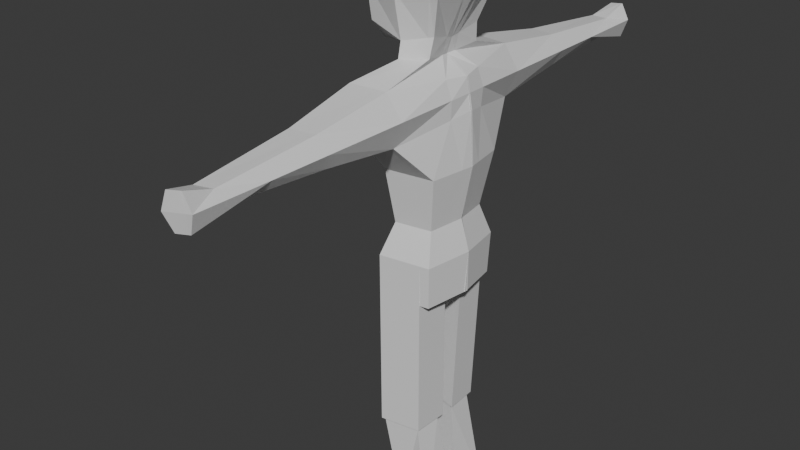 # Source: character_kulin.blend  (saved by Blender 4.2.66; exported with 4.5.12 LTS)
import bpy
from mathutils import Matrix  # noqa: F401  (used for matrix-valued properties, if any)

bpy.ops.wm.read_factory_settings(use_empty=True)
scene = bpy.context.scene
scene.name = 'Scene'

# ---- collections
col_collection = bpy.data.collections.new('Collection'); scene.collection.children.link(col_collection)

# ---- materials (node trees are filled in below, after node groups)
mat_material = bpy.data.materials.new('Material')
mat_material.alpha_threshold = 0.0
mat_material.use_transparent_shadow = False
mat_material.roughness = 0.5
mat_material.line_color = (0.0, 0.0, 0.0, 1.0)

# ---- material node trees
mat_material.use_nodes = True; mat_material.node_tree.nodes.clear()
_N = mat_material.node_tree.nodes; _L = mat_material.node_tree.links
n0 = _N.new('ShaderNodeOutputMaterial'); n0.name = 'Material Output'; n0.location = (300, 300)
n1 = _N.new('ShaderNodeBsdfPrincipled'); n1.name = 'Principled BSDF'; n1.location = (10, 300)
n1.inputs[3].default_value = 1.45
_L.new(n1.outputs[0], n0.inputs[0])
n0.is_active_output = True

# ---- world
world_world = bpy.data.worlds.new('World'); scene.world = world_world
world_world.use_nodes = True; world_world.node_tree.nodes.clear()
_N = world_world.node_tree.nodes; _L = world_world.node_tree.links
n0 = _N.new('ShaderNodeOutputWorld'); n0.name = 'World Output'; n0.location = (300, 300)
n1 = _N.new('ShaderNodeBackground'); n1.name = 'Background'; n1.location = (10, 300)
n1.inputs[0].default_value = (0.05088, 0.05088, 0.05088, 1.0)
_L.new(n1.outputs[0], n0.inputs[0])
n0.is_active_output = True
world_world.color = (0.05088, 0.05088, 0.05088)
world_world.use_sun_shadow = False
world_world.sun_shadow_jitter_overblur = 0.0

# ---- meshes
me_cube = bpy.data.meshes.new('Cube')
me_cube.from_pydata([(1.0, -1.0, 1.0), (0.8635, -0.8885, -1.137), (-1.004, -0.8346, 0.9825), (-1.094, -0.9638, -1.051), (-0.0001838, -1.178, 1.225), (0.02026, -1.156, -1.324), (1.217, -1.215, 0.0009136), (1.218, 0.001245, 1.225), (0.7336, 0.0, -1.372), (-1.244, 0.0, 1.136), (-1.225, -1.023, -0.0001777), (-1.474, 0.0, -1.813), (-1.749, 0.003817, -0.05311), (1.475, -0.001706, 0.01692), (-0.008958, -1.417, 0.01719), (-0.369, 0.0, -1.776), (-0.0003807, 0.001059, 1.73), (-0.4173, -2.59, -2.138), (0.6658, -2.481, -2.156), (1.258, 0.02548, -2.281), (-0.6917, 0.0, -2.201), (-0.4671, 0.0, -1.908), (0.03089, -1.268, -1.777), (0.7948, -0.9805, -1.701), (0.5942, 0.02638, -1.828), (-0.05599, -1.284, -6.359), (1.009, -1.081, -6.381), (1.205, -0.006254, -6.337), (-0.49, 0.004251, -6.296), (-0.9436, 0.0, -3.01), (1.421, 0.02533, -3.179), (-0.2679, -2.496, -3.613), (0.8151, -2.386, -3.631), (1.509, 0.02089, -4.721), (1.258, -1.332, -4.757), (-0.6961, 0.008983, -3.648), (-0.1593, -1.583, -4.721), (-0.2889, -1.672, -7.286), (1.208, -1.405, -7.321), (1.473, 0.004028, -7.274), (-0.855, 0.0049, -7.194), (-0.8167, 0.0, -2.603), (-0.9183, -2.634, -2.847), (1.339, 0.02541, -2.727), (1.152, -2.466, -2.833), (0.9443, -6.627, -2.937), (0.7292, -7.562, -3.177), (0.08841, -8.111, -2.762), (0.6339, -8.006, -2.734), (0.1837, -8.017, -3.205), (-0.1397, -8.153, -2.995), (0.2317, -8.945, -2.527), (0.6687, -8.868, -2.455), (0.05137, -8.975, -3.071), (0.9245, -8.858, -2.924), (0.7472, -8.799, -3.478), (0.3102, -8.876, -3.549), (0.7037, -0.9392, -1.172), (0.8104, -1.034, 1.043), (0.9849, -1.253, 0.003998), (0.9873, 0.00121, 1.321), (0.4605, -2.502, -2.153), (0.65, -1.035, -1.715), (0.8069, -1.12, -6.376), (0.6098, -2.407, -3.628), (0.9891, -1.38, -4.75), (0.9243, -1.456, -7.314), (1.032, 0.004194, -7.259), (0.6258, -7.932, -3.182), (0.5305, -8.026, -2.739), (0.5858, -8.883, -2.469), (0.6644, -8.814, -3.491), (0.759, -8.88, -2.952), (1.157, -0.2781, 1.162), (-1.368, -0.2689, -1.601), (0.7699, -0.2479, -1.307), (-1.177, -0.2328, 1.093), (-1.603, -0.2826, -0.03835), (1.403, -0.3402, 0.01245), (-0.2604, -0.3225, -1.65), (-0.0003257, -0.328, 1.589), (1.092, -0.6737, -2.246), (-0.6151, -0.7227, -2.183), (-0.3282, -0.3537, -1.872), (0.6502, -0.2545, -1.792), (1.15, -0.3062, -6.349), (-0.3689, -0.3552, -6.313), (1.252, -0.6475, -3.305), (-0.7551, -0.6963, -3.179), (1.439, -0.3567, -4.731), (-0.5463, -0.4353, -3.948), (1.399, -0.3891, -7.287), (-0.6785, -0.8027, -7.256), (-0.845, -0.735, -2.671), (1.287, -0.6698, -2.756), (1.002, -0.4031, -7.274), (0.9379, -0.2875, 1.243), (0.882, -1.404, -8.578), (1.166, -1.353, -8.585), (1.357, -0.3374, -8.55), (1.431, 0.05574, -8.537), (0.9897, 0.0559, -8.522), (-0.8972, 0.05661, -8.458), (1.248, -0.2989, -8.549), (-0.7499, -0.3372, -8.447), (1.008, -0.4637, -7.287), (-0.672, -0.8633, -7.269), (1.287, -0.3537, -8.563), (-0.7435, -0.3978, -8.46), (0.6472, -4.909, -2.494), (-0.4638, -5.058, -2.934), (1.031, -4.894, -2.894), (0.765, -4.814, -3.366), (-0.004343, -4.921, -3.375), (-0.1221, -5.016, -2.502), (0.5014, -4.929, -2.495), (0.6191, -4.835, -3.368), (-0.8078, -0.6208, -12.87), (-0.4183, -1.49, -12.9), (0.795, -1.274, -12.93), (0.8726, -0.2212, -12.89), (-0.6766, -0.6834, -12.97), (-0.3642, -1.381, -12.99), (0.7037, -1.19, -13.01), (0.7663, -0.3403, -12.98), (-0.2424, -0.4137, -15.93), (-0.1229, -0.471, -16.01), (0.1125, -0.9963, -16.03), (1.121, -1.265, -16.06), (1.083, -0.1842, -16.02), (0.06474, -1.092, -15.95), (1.201, -1.338, -15.99), (1.18, -0.07435, -15.95), (-0.2445, -0.4563, -15.91), (1.199, -0.1154, -15.93), (1.213, -1.348, -15.97), (0.06683, -1.148, -15.94)], [], [(80, 76, 2, 4), (84, 23, 18, 81), (14, 4, 2, 10), (78, 73, 0, 6), (74, 77, 12, 11), (77, 76, 9, 12), (75, 78, 6, 1), (5, 14, 10, 3), (57, 59, 14, 5), (59, 58, 4, 14), (74, 79, 5, 3), (83, 21, 20, 82), (96, 80, 4, 58), (62, 22, 17, 61), (57, 5, 22, 62), (79, 15, 21, 83), (75, 1, 23, 84), (85, 26, 38, 91), (86, 28, 40, 92), (90, 35, 28, 86), (89, 34, 26, 85), (65, 36, 25, 63), (50, 53, 51, 47), (94, 44, 32, 87), (93, 41, 29, 88), (64, 31, 36, 65), (87, 32, 34, 89), (88, 29, 35, 90), (91, 38, 98, 99), (63, 25, 37, 66), (82, 20, 41, 93), (81, 18, 44, 94), (48, 52, 54, 45), (111, 109, 48, 45), (49, 56, 53, 50), (112, 111, 45, 46), (68, 71, 56, 49), (114, 110, 50, 47), (110, 113, 49, 50), (116, 68, 49, 113), (72, 53, 56, 71), (70, 51, 53, 72), (69, 70, 52, 48), (45, 54, 55, 46), (115, 109, 18, 61), (114, 115, 61, 17), (47, 51, 70, 69), (52, 70, 72, 54), (54, 72, 71, 55), (112, 46, 68, 116), (46, 55, 71, 68), (26, 63, 66, 38), (66, 37, 118, 119), (32, 64, 65, 34), (34, 65, 63, 26), (1, 57, 62, 23), (23, 62, 61, 18), (73, 96, 58, 0), (6, 0, 58, 59), (1, 6, 59, 57), (7, 60, 96, 73), (39, 91, 99, 100), (19, 81, 94, 43), (17, 82, 93, 42), (40, 67, 101, 102), (31, 88, 90, 36), (30, 87, 89, 33), (42, 93, 88, 31), (43, 94, 87, 30), (33, 89, 85, 27), (36, 90, 86, 25), (25, 86, 92, 37), (27, 85, 91, 39), (8, 75, 84, 24), (5, 79, 83, 22), (60, 16, 80, 96), (22, 83, 82, 17), (11, 15, 79, 74), (8, 13, 78, 75), (10, 2, 76, 77), (3, 10, 77, 74), (13, 7, 73, 78), (24, 84, 81, 19), (16, 9, 76, 80), (103, 99, 98, 97), (102, 101, 103, 104), (101, 100, 99, 103), (103, 95, 105, 107), (66, 95, 103, 97), (67, 39, 100, 101), (92, 40, 102, 104), (38, 66, 97, 98), (105, 106, 108, 107), (95, 92, 106, 105), (104, 103, 107, 108), (92, 104, 108, 106), (92, 95, 120, 117), (95, 66, 119, 120), (37, 92, 117, 118), (32, 112, 116, 64), (47, 69, 115, 114), (69, 48, 109, 115), (64, 116, 113, 31), (42, 31, 113, 110), (17, 42, 110, 114), (32, 44, 111, 112), (44, 18, 109, 111), (121, 122, 118, 117), (122, 123, 119, 118), (124, 121, 117, 120), (121, 124, 134, 133), (123, 122, 136, 135), (120, 119, 123, 124), (124, 123, 135, 134), (122, 121, 133, 136), (132, 131, 128, 129), (126, 129, 128, 127), (129, 126, 125, 132), (127, 128, 131, 130), (126, 127, 130, 125), (132, 125, 133, 134), (131, 132, 134, 135), (130, 131, 135, 136), (125, 130, 136, 133)])
_k = {(54, 72): 0.16195, (53, 72): 0.16195}
me_cube.attributes.new('crease_edge', 'FLOAT', 'EDGE').data.foreach_set('value', [_k.get((min(e.vertices), max(e.vertices)), 0.0) for e in me_cube.edges])
_uv = me_cube.uv_layers.new(name='UVMap')
_uv.uv.foreach_set('vector', [0.5, 0.1599, 0.625, 0.1599, 0.625, 0.25, 0.5, 0.25, 0.375, 0.9099, 0.375, 1.0, 0.375, 1.0, 0.375, 0.9099, 0.5, 0.625, 0.625, 0.625, 0.625, 0.75, 0.5, 0.75, 0.5, 0.9099, 0.625, 0.9099, 0.625, 1.0, 0.5, 1.0, 0.625, 0.5901, 0.75, 0.5901, 0.75, 0.625, 0.625, 0.625, 0.75, 0.5901, 0.875, 0.5901, 0.875, 0.625, 0.75, 0.625, 0.375, 0.9099, 0.5, 0.9099, 0.5, 1.0, 0.375, 1.0, 0.375, 0.625, 0.5, 0.625, 0.5, 0.75, 0.375, 0.75, 0.375, 0.5237, 0.5, 0.5237, 0.5, 0.625, 0.375, 0.625, 0.5, 0.5237, 0.625, 0.5237, 0.625, 0.625, 0.5, 0.625, 0.375, 0.4099, 0.5, 0.4099, 0.5, 0.5, 0.375, 0.5, 0.5, 0.4099, 0.5, 0.375, 0.5, 0.375, 0.5, 0.4099, 0.3987, 0.1599, 0.5, 0.1599, 0.5, 0.25, 0.3987, 0.25, 0.375, 0.5237, 0.375, 0.625, 0.375, 0.625, 0.375, 0.5237, 0.375, 0.5237, 0.375, 0.625, 0.375, 0.625, 0.375, 0.5237, 0.5, 0.4099, 0.5, 0.375, 0.5, 0.375, 0.5, 0.4099, 0.375, 0.9099, 0.375, 1.0, 0.375, 1.0, 0.375, 0.9099, 0.375, 0.9099, 0.375, 1.0, 0.375, 1.0, 0.375, 0.9099, 0.5, 0.4099, 0.5, 0.375, 0.5, 0.375, 0.5, 0.4099, 0.5, 0.4099, 0.5, 0.375, 0.5, 0.375, 0.5, 0.4099, 0.375, 0.9099, 0.375, 1.0, 0.375, 1.0, 0.375, 0.9099, 0.375, 0.5237, 0.375, 0.625, 0.375, 0.625, 0.375, 0.5237, 0.5, 0.5, 0.5, 0.5, 0.5, 0.5, 0.5, 0.5, 0.375, 0.9099, 0.375, 1.0, 0.375, 1.0, 0.375, 0.9099, 0.5, 0.4099, 0.5, 0.375, 0.5, 0.375, 0.5, 0.4099, 0.375, 0.5237, 0.375, 0.625, 0.375, 0.625, 0.375, 0.5237, 0.375, 0.9099, 0.375, 1.0, 0.375, 1.0, 0.375, 0.9099, 0.5, 0.4099, 0.5, 0.375, 0.5, 0.375, 0.5, 0.4099, 0.375, 0.9099, 0.375, 1.0, 0.375, 1.0, 0.375, 0.9099, 0.375, 0.5237, 0.375, 0.625, 0.375, 0.625, 0.375, 0.5237, 0.5, 0.4099, 0.5, 0.375, 0.5, 0.375, 0.5, 0.4099, 0.375, 0.9099, 0.375, 1.0, 0.375, 1.0, 0.375, 0.9099, 0.375, 1.0, 0.375, 1.0, 0.375, 1.0, 0.375, 1.0, 0.375, 1.0, 0.375, 1.0, 0.375, 1.0, 0.375, 1.0, 0.5, 0.5, 0.5, 0.5, 0.5, 0.5, 0.5, 0.5, 0.375, 1.0, 0.375, 1.0, 0.375, 1.0, 0.375, 1.0, 0.375, 0.5237, 0.375, 0.5237, 0.375, 0.625, 0.375, 0.625, 0.5, 0.5, 0.5, 0.5, 0.5, 0.5, 0.5, 0.5, 0.5, 0.5, 0.5, 0.5, 0.5, 0.5, 0.5, 0.5, 0.375, 0.5237, 0.375, 0.5237, 0.375, 0.625, 0.375, 0.625, 0.375, 0.5237, 0.375, 0.625, 0.375, 0.625, 0.375, 0.5237, 0.375, 0.5237, 0.375, 0.625, 0.375, 0.625, 0.375, 0.5237, 0.375, 0.5237, 0.375, 0.5237, 0.375, 0.5, 0.375, 0.5, 0.375, 1.0, 0.375, 1.0, 0.375, 1.0, 0.375, 1.0, 0.375, 0.5237, 0.375, 0.5, 0.375, 0.5, 0.375, 0.5237, 0.375, 0.625, 0.375, 0.5237, 0.375, 0.5237, 0.375, 0.625, 0.375, 0.625, 0.375, 0.625, 0.375, 0.5237, 0.375, 0.5237, 0.375, 0.5, 0.375, 0.5237, 0.375, 0.5237, 0.375, 0.5, 0.375, 0.5, 0.375, 0.5237, 0.375, 0.5237, 0.375, 0.5, 0.375, 0.5, 0.375, 0.5, 0.375, 0.5237, 0.375, 0.5237, 0.375, 0.5, 0.375, 0.5, 0.375, 0.5237, 0.375, 0.5237, 0.375, 0.5, 0.375, 0.5237, 0.375, 0.5237, 0.375, 0.5, 0.375, 0.5237, 0.375, 0.625, 0.375, 0.625, 0.375, 0.5237, 0.375, 0.5, 0.375, 0.5237, 0.375, 0.5237, 0.375, 0.5, 0.375, 0.5, 0.375, 0.5237, 0.375, 0.5237, 0.375, 0.5, 0.375, 0.5, 0.375, 0.5237, 0.375, 0.5237, 0.375, 0.5, 0.375, 0.5, 0.375, 0.5237, 0.375, 0.5237, 0.375, 0.5, 0.375, 0.1599, 0.3987, 0.1599, 0.3987, 0.25, 0.375, 0.25, 0.5, 0.5, 0.625, 0.5, 0.625, 0.5237, 0.5, 0.5237, 0.375, 0.5, 0.5, 0.5, 0.5, 0.5237, 0.375, 0.5237, 0.375, 0.125, 0.3987, 0.125, 0.3987, 0.1599, 0.375, 0.1599, 0.375, 0.875, 0.375, 0.9099, 0.375, 0.9099, 0.375, 0.875, 0.375, 0.875, 0.375, 0.9099, 0.375, 0.9099, 0.375, 0.875, 0.5, 0.5, 0.5, 0.4099, 0.5, 0.4099, 0.5, 0.5, 0.0, 0.0, 0.0, 0.0, 0.0, 0.0, 0.0, 0.0, 0.5, 0.5, 0.5, 0.4099, 0.5, 0.4099, 0.5, 0.5, 0.375, 0.875, 0.375, 0.9099, 0.375, 0.9099, 0.375, 0.875, 0.5, 0.5, 0.5, 0.4099, 0.5, 0.4099, 0.5, 0.5, 0.375, 0.875, 0.375, 0.9099, 0.375, 0.9099, 0.375, 0.875, 0.375, 0.875, 0.375, 0.9099, 0.375, 0.9099, 0.375, 0.875, 0.5, 0.5, 0.5, 0.4099, 0.5, 0.4099, 0.5, 0.5, 0.5, 0.5, 0.5, 0.4099, 0.5, 0.4099, 0.5, 0.5, 0.375, 0.875, 0.375, 0.9099, 0.375, 0.9099, 0.375, 0.875, 0.375, 0.875, 0.375, 0.9099, 0.375, 0.9099, 0.375, 0.875, 0.5, 0.5, 0.5, 0.4099, 0.5, 0.4099, 0.5, 0.5, 0.3987, 0.125, 0.5, 0.125, 0.5, 0.1599, 0.3987, 0.1599, 0.5, 0.5, 0.5, 0.4099, 0.5, 0.4099, 0.5, 0.5, 0.375, 0.375, 0.5, 0.375, 0.5, 0.4099, 0.375, 0.4099, 0.375, 0.875, 0.5, 0.875, 0.5, 0.9099, 0.375, 0.9099, 0.75, 0.5, 0.875, 0.5, 0.875, 0.5901, 0.75, 0.5901, 0.625, 0.5, 0.75, 0.5, 0.75, 0.5901, 0.625, 0.5901, 0.5, 0.875, 0.625, 0.875, 0.625, 0.9099, 0.5, 0.9099, 0.375, 0.875, 0.375, 0.9099, 0.375, 0.9099, 0.375, 0.875, 0.5, 0.125, 0.625, 0.125, 0.625, 0.1599, 0.5, 0.1599, 0.6013, 0.4099, 0.625, 0.4099, 0.625, 0.5, 0.6013, 0.5, 0.5, 0.375, 0.6013, 0.375, 0.6013, 0.4099, 0.5, 0.4099, 0.6013, 0.375, 0.625, 0.375, 0.625, 0.4099, 0.6013, 0.4099, 0.6013, 0.4099, 0.6013, 0.4099, 0.6013, 0.4099, 0.6013, 0.4099, 0.6013, 0.5, 0.6013, 0.4099, 0.6013, 0.4099, 0.6013, 0.5, 0.0, 0.0, 0.0, 0.0, 0.0, 0.0, 0.0, 0.0, 0.5, 0.4099, 0.5, 0.375, 0.5, 0.375, 0.5, 0.4099, 0.375, 0.5, 0.375, 0.5237, 0.375, 0.5237, 0.375, 0.5, 0.6013, 0.4099, 0.5, 0.4099, 0.5, 0.4099, 0.6013, 0.4099, 0.6013, 0.4099, 0.5, 0.4099, 0.5, 0.4099, 0.6013, 0.4099, 0.5, 0.4099, 0.6013, 0.4099, 0.6013, 0.4099, 0.5, 0.4099, 0.5, 0.4099, 0.5, 0.4099, 0.5, 0.4099, 0.5, 0.4099, 0.5, 0.4099, 0.6013, 0.4099, 0.6013, 0.4099, 0.5, 0.4099, 0.6013, 0.4099, 0.6013, 0.5, 0.6013, 0.5, 0.6013, 0.4099, 0.5, 0.5, 0.5, 0.4099, 0.5, 0.4099, 0.5, 0.5, 0.375, 0.5, 0.375, 0.5, 0.375, 0.5237, 0.375, 0.5237, 0.375, 0.625, 0.375, 0.5237, 0.375, 0.5237, 0.375, 0.625, 0.375, 0.5237, 0.375, 0.5, 0.375, 0.5, 0.375, 0.5237, 0.375, 0.5237, 0.375, 0.5237, 0.375, 0.625, 0.375, 0.625, 0.5, 0.5, 0.5, 0.5, 0.5, 0.5, 0.5, 0.5, 0.5, 0.5, 0.5, 0.5, 0.5, 0.5, 0.5, 0.5, 0.375, 1.0, 0.375, 1.0, 0.375, 1.0, 0.375, 1.0, 0.375, 1.0, 0.375, 1.0, 0.375, 1.0, 0.375, 1.0, 0.5062, 0.4189, 0.5071, 0.491, 0.5, 0.5, 0.5, 0.4099, 0.5071, 0.491, 0.5941, 0.4915, 0.6012, 0.5, 0.5, 0.5, 0.5951, 0.4185, 0.5062, 0.4189, 0.5, 0.4099, 0.6013, 0.4099, 0.5062, 0.4189, 0.5951, 0.4185, 0.5951, 0.4185, 0.5062, 0.4189, 0.5941, 0.4915, 0.5071, 0.491, 0.5071, 0.491, 0.5941, 0.4915, 0.6013, 0.4099, 0.6013, 0.5, 0.5941, 0.4915, 0.5951, 0.4185, 0.5951, 0.4185, 0.5941, 0.4915, 0.5941, 0.4915, 0.5951, 0.4185, 0.5071, 0.491, 0.5062, 0.4189, 0.5062, 0.4189, 0.5071, 0.491, 0.5941, 0.419, 0.5932, 0.4901, 0.587, 0.4829, 0.5888, 0.427, 0.5123, 0.4279, 0.5888, 0.427, 0.587, 0.4829, 0.5142, 0.4819, 0.5888, 0.427, 0.5123, 0.4279, 0.5071, 0.4196, 0.5941, 0.419, 0.5142, 0.4819, 0.587, 0.4829, 0.5932, 0.4901, 0.5082, 0.4898, 0.5123, 0.4279, 0.5142, 0.4819, 0.5082, 0.4898, 0.5071, 0.4196, 0.5941, 0.419, 0.5071, 0.4196, 0.5062, 0.4189, 0.5951, 0.4185, 0.5932, 0.4901, 0.5941, 0.419, 0.5951, 0.4185, 0.5941, 0.4915, 0.5082, 0.4898, 0.5932, 0.4901, 0.5941, 0.4915, 0.5071, 0.491, 0.5071, 0.4196, 0.5082, 0.4898, 0.5071, 0.491, 0.5062, 0.4189])
me_cube.materials.append(mat_material)
me_cube.use_mirror_vertex_groups = False
me_cube.update()
arm_metarig_001 = bpy.data.armatures.new('metarig.001')  # bones are not reproduced

# ---- objects
ob_cube = bpy.data.objects.new('Cube', me_cube)
ob_metarig = bpy.data.objects.new('metarig', arm_metarig_001)

# ---- transforms, parenting, visibility, modifiers, constraints
ob_cube.parent = ob_metarig
ob_cube.matrix_parent_inverse = Matrix(((-0.01024, -0.1179, 0.007464, 0.064), (0.1176, -0.01089, -0.01067, -0.05576), (0.0113, 0.006481, 0.1179, 1.825), (-0.0, 0.0, -0.0, 1.0)))
ob_cube.location = (0.0, 0.0, 0.0)
ob_cube.lock_rotations_4d = False
ob_cube.empty_display_type = 'ARROWS'
ob_cube.lineart.crease_threshold = 0.0
_vg = ob_cube.vertex_groups.new(name='spine')
for _i, _w in zip([26, 27, 28, 33, 34, 38, 39, 40, 63, 65, 66, 67, 85, 86, 89, 91, 95, 97, 98, 99, 100, 101, 102, 103, 104, 105, 107, 108], [0.187, 0.6998, 0.4436, 0.09103, 0.01974, 0.1645, 0.6113, 0.1106, 0.1144, 0.006853, 0.04671, 0.4813, 0.6851, 0.1108, 0.07882, 0.6333, 0.0128, 0.1712, 0.201, 0.3566, 0.3727, 0.3469, 0.1501, 0.3474, 0.1402, 0.03204, 0.3422, 0.138]): _vg.add([_i], _w, 'REPLACE')
_vg = ob_cube.vertex_groups.new(name='spine.001')
_vg = ob_cube.vertex_groups.new(name='spine.002')
for _i, _w in zip([20, 21, 25, 26, 27, 29, 30, 31, 32, 33, 34, 35, 36, 41, 43, 63, 64, 65, 82, 85, 87, 88, 89, 90, 93, 94], [0.08422, 0.02395, 0.01225, 0.07165, 0.08804, 0.2933, 0.09607, 0.06212, 0.04175, 0.6902, 0.6602, 0.796, 0.654, 0.1562, 0.04493, 0.06523, 0.04119, 0.6512, 0.05305, 0.07377, 0.0955, 0.2397, 0.7098, 0.806, 0.1151, 0.02239]): _vg.add([_i], _w, 'REPLACE')
_vg = ob_cube.vertex_groups.new(name='spine.003')
for _i, _w in zip([1, 3, 5, 8, 11, 15, 19, 20, 21, 22, 23, 24, 29, 30, 31, 32, 33, 34, 35, 36, 41, 42, 43, 57, 62, 65, 74, 75, 79, 81, 82, 83, 84, 87, 88, 89, 90, 93, 94], [0.00232, 0.023, 0.05518, 0.06759, 0.1035, 0.2382, 0.8216, 0.5652, 0.3579, 0.1359, 0.0795, 0.7954, 0.5747, 0.8016, 0.01912, 0.007479, 0.1338, 0.0903, 0.2077, 0.01846, 0.6246, 0.03845, 0.8321, 0.004425, 0.07541, 0.06298, 0.0851, 0.02132, 0.1899, 0.6299, 0.6042, 0.473, 0.1485, 0.7746, 0.6026, 0.1186, 0.1168, 0.6605, 0.7741]): _vg.add([_i], _w, 'REPLACE')
_vg = ob_cube.vertex_groups.new(name='spine.004')
for _i, _w in zip([0, 1, 2, 3, 4, 5, 6, 7, 8, 9, 10, 11, 12, 13, 14, 15, 16, 17, 18, 19, 20, 21, 22, 23, 24, 29, 30, 41, 43, 57, 58, 59, 60, 61, 62, 73, 74, 75, 76, 77, 78, 79, 80, 81, 82, 83, 84, 87, 88, 93, 94, 96], [0.9854, 0.9395, 0.9738, 0.8177, 0.9825, 0.8677, 0.9777, 0.9883, 0.9288, 0.9772, 0.9432, 0.3703, 0.9744, 0.9842, 0.9662, 0.4093, 0.9864, 0.01965, 0.01128, 0.1128, 0.1911, 0.3123, 0.6363, 0.7527, 0.2051, 0.06528, 0.02142, 0.1138, 0.06558, 0.9304, 0.9852, 0.9761, 0.9884, 0.01396, 0.7606, 0.9882, 0.4578, 0.9572, 0.977, 0.9553, 0.9846, 0.6673, 0.986, 0.2523, 0.2184, 0.3787, 0.8608, 0.006827, 0.02685, 0.09363, 0.08596, 0.9882]): _vg.add([_i], _w, 'REPLACE')
_vg = ob_cube.vertex_groups.new(name='shoulder.L')
for _i, _w in zip([5, 17, 18, 22, 31, 42, 61, 82, 88, 93], [0.004918, 0.7046, 0.04237, 0.1142, 0.1178, 0.6295, 0.1018, 0.05174, 0.02766, 0.06107]): _vg.add([_i], _w, 'REPLACE')
_vg = ob_cube.vertex_groups.new(name='upper_arm.L')
for _i, _w in zip([1, 5, 17, 18, 19, 22, 23, 29, 30, 31, 32, 33, 34, 36, 42, 43, 44, 45, 57, 61, 62, 64, 65, 81, 82, 87, 88, 89, 93, 94, 110, 111, 112, 113, 116], [0.007679, 0.0008431, 0.1917, 0.8822, 0.02531, 0.08247, 0.1579, 0.004698, 0.04288, 0.7328, 0.8975, 0.01237, 0.1084, 0.1378, 0.2282, 0.03817, 0.9556, 0.03229, 0.01914, 0.8271, 0.1536, 0.894, 0.1319, 0.09774, 0.01998, 0.08106, 0.06321, 0.02303, 0.03934, 0.09385, 0.04535, 0.08475, 0.5512, 0.1638, 0.7253]): _vg.add([_i], _w, 'REPLACE')
_vg = ob_cube.vertex_groups.new(name='forearm.L')
for _i, _w in zip([17, 31, 42, 45, 46, 47, 48, 49, 50, 51, 52, 53, 54, 55, 56, 68, 69, 70, 71, 72, 109, 110, 111, 112, 113, 114, 115, 116], [0.02239, 0.02019, 0.05646, 0.9587, 0.9809, 0.9999, 0.9978, 1.005, 1.001, 1.003, 1.003, 1.004, 1.007, 1.011, 1.008, 1.016, 0.9987, 1.003, 1.012, 1.006, 0.9761, 0.9355, 0.9148, 0.4474, 0.8266, 0.9641, 0.9822, 0.2728]): _vg.add([_i], _w, 'REPLACE')
_vg = ob_cube.vertex_groups.new(name='shoulder.R')
for _i, _w in zip([3, 10, 11, 15, 20, 21, 29, 41, 74, 77, 79, 82, 83], [0.1282, 0.02932, 0.5087, 0.3122, 0.1228, 0.2672, 0.01581, 0.06398, 0.4426, 0.01278, 0.113, 0.0185, 0.09346]): _vg.add([_i], _w, 'REPLACE')
_vg = ob_cube.vertex_groups.new(name='upper_arm.R')
_vg = ob_cube.vertex_groups.new(name='forearm.R')
_vg = ob_cube.vertex_groups.new(name='breast.L')
for _i, _w in zip([17, 31, 32, 34, 36, 42, 44, 64, 65, 87, 88, 93], [0.02177, 0.7411, 0.5611, 0.06753, 0.1108, 0.183, 0.04507, 0.3917, 0.08359, 0.02193, 0.05798, 0.0163]): _vg.add([_i], _w, 'REPLACE')
_vg = ob_cube.vertex_groups.new(name='breast.R')
_vg = ob_cube.vertex_groups.new(name='thigh.L')
for _i, _w in zip([25, 26, 27, 28, 33, 34, 36, 37, 38, 39, 40, 63, 65, 66, 67, 85, 86, 89, 90, 91, 92, 95, 97, 98, 99, 100, 101, 102, 103, 104, 105, 106, 107, 108, 117, 118, 119, 120, 121, 122, 123, 124, 125, 126, 129, 132, 133, 134], [0.9401, 0.7202, 0.1902, 0.5582, 0.04433, 0.09812, 0.1397, 0.9892, 0.8183, 0.3685, 0.8865, 0.8007, 0.1164, 0.9429, 0.5034, 0.2227, 0.869, 0.05021, 0.007424, 0.3459, 0.9894, 0.9657, 0.8212, 0.7903, 0.6341, 0.6172, 0.6439, 0.8456, 0.6442, 0.8557, 0.956, 0.9858, 0.6496, 0.8579, 0.9609, 0.9444, 0.9179, 0.9473, 0.9344, 0.8667, 0.125, 0.8626, 0.05142, 0.03359, 0.003152, 0.01083, 0.05328, 0.01225]): _vg.add([_i], _w, 'REPLACE')
_vg = ob_cube.vertex_groups.new(name='shin.L')
for _i, _w in zip([117, 118, 119, 120, 121, 122, 123, 124, 125, 126, 127, 128, 129, 130, 131, 132, 133, 134, 135, 136], [0.02771, 0.05545, 0.08199, 0.05226, 0.06547, 0.1332, 0.875, 0.1372, 0.9486, 0.9582, 0.9756, 0.9899, 0.9734, 0.975, 0.9908, 0.9696, 0.9467, 0.9689, 0.9909, 0.9755]): _vg.add([_i], _w, 'REPLACE')
_vg = ob_cube.vertex_groups.new(name='thigh.R')
_vg = ob_cube.vertex_groups.new(name='shin.R')
_m = ob_cube.modifiers.new('Mirror', 'MIRROR')
_m.use_axis = (False, True, False)
_m.use_clip = True
_m = ob_cube.modifiers.new('Armature', 'ARMATURE')
_m.object = ob_metarig
ob_metarig.location = (-0.9529, -0.3474, -15.37)
ob_metarig.rotation_euler = (-0.0903, -0.06298, -1.657)
ob_metarig.scale = (8.577, 8.577, 8.577)
ob_metarig.show_in_front = True

# ---- collection membership
col_collection.objects.link(ob_cube)
col_collection.objects.link(ob_metarig)

# ---- scene / render settings (as saved in the file)
scene.frame_start = 14; scene.frame_end = 58; scene.frame_set(23)
scene.render.engine = 'BLENDER_EEVEE_NEXT'
scene.cycles.sampling_pattern = 'TABULATED_SOBOL'
scene.eevee.ray_tracing_options.trace_max_roughness = 0.0
bpy.context.view_layer.update()

# ---- added for rendering (the .blend has no active camera and no usable light): camera, sun
cam_auto = bpy.data.cameras.new('AutoCamera')
cam_auto.lens = 50.0
cam_auto.sensor_width = 36.0
cam_auto.clip_end = 1000.0
ob_auto_camera = bpy.data.objects.new('AutoCamera', cam_auto)
scene.collection.objects.link(ob_auto_camera)
ob_auto_camera.location = (17.4006, -22.0322, 7.57453)
ob_auto_camera.rotation_euler = (1.09748, -7.21219e-08, 0.694738)
scene.camera = ob_auto_camera
light_auto_sun = bpy.data.lights.new('AutoSun', 'SUN')
light_auto_sun.energy = 3.0
light_auto_sun.angle = 0.0523599
ob_auto_sun = bpy.data.objects.new('AutoSun', light_auto_sun)
scene.collection.objects.link(ob_auto_sun)
ob_auto_sun.rotation_euler = (0.872665, 0.174533, 0.523599)
bpy.context.view_layer.update()
